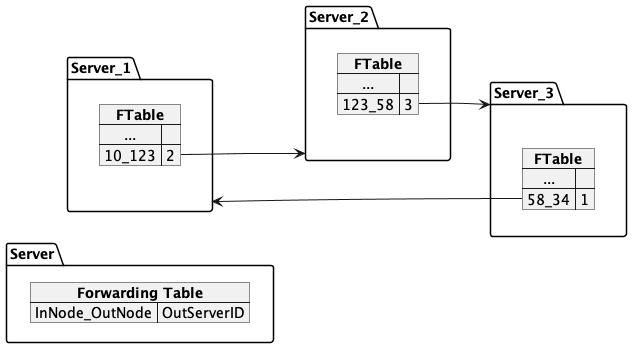

The diagram above was rendered by PlantUML. Its source (embedded in the PNG):
@startuml
left to right direction

package Server {
    map "**Forwarding Table**" as ft {
      InNode_OutNode => OutServerID
    }
}

package Server_1 {
    map "**FTable**" as ft1 {
      ... => 
      10_123 => 2
    }
}

package Server_2 {
    map "**FTable**" as ft2 {
      ... => 
      123_58 => 3
    }
}

package Server_3 {
    map "**FTable**" as ft3 {
      ... =>
      58_34 => 1
    }
}

ft1::10_123 --> Server_2
ft2::123_58 --> Server_3
ft3::58_34 --> Server_1
@enduml